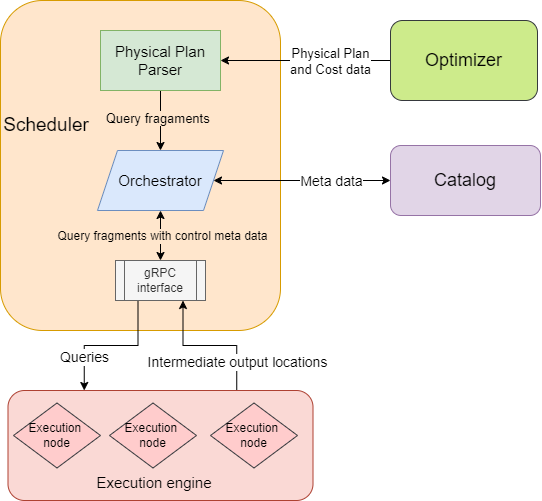

The diagram above was exported from draw.io. Its source (the exported page's mxGraphModel, read from the mxfile embedded in the PNG):
<mxGraphModel dx="1221" dy="716" grid="1" gridSize="10" guides="1" tooltips="1" connect="1" arrows="1" fold="1" page="1" pageScale="1" pageWidth="827" pageHeight="1169" math="0" shadow="0">
  <root>
    <mxCell id="0" />
    <mxCell id="1" parent="0" />
    <mxCell id="a7w30DRhuaERV1o-20Wq-2" value="" style="rounded=1;whiteSpace=wrap;html=1;fillColor=#FFE6CC;strokeColor=#d79b00;" vertex="1" parent="1">
      <mxGeometry x="260" y="260" width="280" height="330" as="geometry" />
    </mxCell>
    <mxCell id="a7w30DRhuaERV1o-20Wq-26" style="edgeStyle=orthogonalEdgeStyle;rounded=0;orthogonalLoop=1;jettySize=auto;html=1;exitX=0.25;exitY=1;exitDx=0;exitDy=0;entryX=0.25;entryY=0;entryDx=0;entryDy=0;" edge="1" parent="1" source="a7w30DRhuaERV1o-20Wq-3" target="a7w30DRhuaERV1o-20Wq-11">
      <mxGeometry relative="1" as="geometry" />
    </mxCell>
    <mxCell id="a7w30DRhuaERV1o-20Wq-28" value="Queries" style="edgeLabel;html=1;align=center;verticalAlign=middle;resizable=0;points=[];fontSize=14;" vertex="1" connectable="0" parent="a7w30DRhuaERV1o-20Wq-26">
      <mxGeometry x="0.5353" y="-2" relative="1" as="geometry">
        <mxPoint x="2" as="offset" />
      </mxGeometry>
    </mxCell>
    <mxCell id="a7w30DRhuaERV1o-20Wq-3" value="gRPC interface" style="shape=process;whiteSpace=wrap;html=1;backgroundOutline=1;fillColor=#f5f5f5;fontColor=#333333;strokeColor=#666666;" vertex="1" parent="1">
      <mxGeometry x="375" y="520" width="90" height="40" as="geometry" />
    </mxCell>
    <mxCell id="a7w30DRhuaERV1o-20Wq-19" style="edgeStyle=orthogonalEdgeStyle;rounded=0;orthogonalLoop=1;jettySize=auto;html=1;startArrow=classic;startFill=1;" edge="1" parent="1" source="a7w30DRhuaERV1o-20Wq-6" target="a7w30DRhuaERV1o-20Wq-3">
      <mxGeometry relative="1" as="geometry" />
    </mxCell>
    <mxCell id="a7w30DRhuaERV1o-20Wq-24" value="Query fragments with control meta data" style="edgeLabel;html=1;align=center;verticalAlign=middle;resizable=0;points=[];fontSize=12;labelBackgroundColor=#FFE6CC;fontColor=default;" vertex="1" connectable="0" parent="a7w30DRhuaERV1o-20Wq-19">
      <mxGeometry x="-0.0186" y="2" relative="1" as="geometry">
        <mxPoint x="-1" as="offset" />
      </mxGeometry>
    </mxCell>
    <mxCell id="a7w30DRhuaERV1o-20Wq-6" value="&lt;font style=&quot;font-size: 15px;&quot;&gt;Orchestrator&lt;/font&gt;" style="shape=parallelogram;perimeter=parallelogramPerimeter;whiteSpace=wrap;html=1;fixedSize=1;fillColor=#dae8fc;strokeColor=#6c8ebf;" vertex="1" parent="1">
      <mxGeometry x="357" y="410" width="126" height="60" as="geometry" />
    </mxCell>
    <mxCell id="a7w30DRhuaERV1o-20Wq-18" style="edgeStyle=orthogonalEdgeStyle;rounded=0;orthogonalLoop=1;jettySize=auto;html=1;" edge="1" parent="1" source="a7w30DRhuaERV1o-20Wq-9" target="a7w30DRhuaERV1o-20Wq-6">
      <mxGeometry relative="1" as="geometry" />
    </mxCell>
    <mxCell id="a7w30DRhuaERV1o-20Wq-23" value="Query fragaments&amp;nbsp;" style="edgeLabel;html=1;align=center;verticalAlign=middle;resizable=0;points=[];fontSize=13;labelBackgroundColor=#FFE6CC;" vertex="1" connectable="0" parent="a7w30DRhuaERV1o-20Wq-18">
      <mxGeometry x="-0.0988" y="-2" relative="1" as="geometry">
        <mxPoint as="offset" />
      </mxGeometry>
    </mxCell>
    <mxCell id="a7w30DRhuaERV1o-20Wq-9" value="&lt;font style=&quot;font-size: 15px;&quot;&gt;Physical Plan Parser&lt;/font&gt;" style="rounded=0;whiteSpace=wrap;html=1;fillColor=#d5e8d4;strokeColor=#82b366;" vertex="1" parent="1">
      <mxGeometry x="360" y="290" width="120" height="60" as="geometry" />
    </mxCell>
    <mxCell id="a7w30DRhuaERV1o-20Wq-17" style="edgeStyle=orthogonalEdgeStyle;rounded=0;orthogonalLoop=1;jettySize=auto;html=1;" edge="1" parent="1" source="a7w30DRhuaERV1o-20Wq-10" target="a7w30DRhuaERV1o-20Wq-9">
      <mxGeometry relative="1" as="geometry" />
    </mxCell>
    <mxCell id="a7w30DRhuaERV1o-20Wq-22" value="Physical Plan &lt;br&gt;and Cost data" style="edgeLabel;html=1;align=center;verticalAlign=middle;resizable=0;points=[];fontSize=13;" vertex="1" connectable="0" parent="a7w30DRhuaERV1o-20Wq-17">
      <mxGeometry x="-0.1673" relative="1" as="geometry">
        <mxPoint x="11" as="offset" />
      </mxGeometry>
    </mxCell>
    <mxCell id="a7w30DRhuaERV1o-20Wq-10" value="Optimizer" style="rounded=1;whiteSpace=wrap;html=1;fontSize=18;fillColor=#cdeb8b;strokeColor=#36393d;" vertex="1" parent="1">
      <mxGeometry x="650" y="280" width="147" height="80" as="geometry" />
    </mxCell>
    <mxCell id="a7w30DRhuaERV1o-20Wq-27" style="edgeStyle=orthogonalEdgeStyle;rounded=0;orthogonalLoop=1;jettySize=auto;html=1;exitX=0.75;exitY=0;exitDx=0;exitDy=0;entryX=0.75;entryY=1;entryDx=0;entryDy=0;" edge="1" parent="1" source="a7w30DRhuaERV1o-20Wq-11" target="a7w30DRhuaERV1o-20Wq-3">
      <mxGeometry relative="1" as="geometry" />
    </mxCell>
    <mxCell id="a7w30DRhuaERV1o-20Wq-29" value="Intermediate output locations" style="edgeLabel;html=1;align=center;verticalAlign=middle;resizable=0;points=[];fontSize=14;" vertex="1" connectable="0" parent="a7w30DRhuaERV1o-20Wq-27">
      <mxGeometry x="-0.5921" relative="1" as="geometry">
        <mxPoint as="offset" />
      </mxGeometry>
    </mxCell>
    <mxCell id="a7w30DRhuaERV1o-20Wq-11" value="" style="rounded=1;whiteSpace=wrap;html=1;fillColor=#fad9d5;strokeColor=#ae4132;" vertex="1" parent="1">
      <mxGeometry x="267.5" y="650" width="305" height="110" as="geometry" />
    </mxCell>
    <mxCell id="a7w30DRhuaERV1o-20Wq-13" value="Execution&amp;nbsp; node" style="rhombus;whiteSpace=wrap;html=1;fillColor=#ffcccc;strokeColor=#36393d;" vertex="1" parent="1">
      <mxGeometry x="273" y="662.5" width="87" height="65" as="geometry" />
    </mxCell>
    <mxCell id="a7w30DRhuaERV1o-20Wq-14" value="Execution&amp;nbsp; node" style="rhombus;whiteSpace=wrap;html=1;fillColor=#ffcccc;strokeColor=#36393d;" vertex="1" parent="1">
      <mxGeometry x="369" y="662.5" width="87" height="65" as="geometry" />
    </mxCell>
    <mxCell id="a7w30DRhuaERV1o-20Wq-15" value="Execution&amp;nbsp; node" style="rhombus;whiteSpace=wrap;html=1;fillColor=#ffcccc;strokeColor=#36393d;" vertex="1" parent="1">
      <mxGeometry x="470" y="662.5" width="87" height="65" as="geometry" />
    </mxCell>
    <mxCell id="a7w30DRhuaERV1o-20Wq-21" style="edgeStyle=orthogonalEdgeStyle;rounded=0;orthogonalLoop=1;jettySize=auto;html=1;startArrow=classic;startFill=1;" edge="1" parent="1" source="a7w30DRhuaERV1o-20Wq-20" target="a7w30DRhuaERV1o-20Wq-6">
      <mxGeometry relative="1" as="geometry" />
    </mxCell>
    <mxCell id="a7w30DRhuaERV1o-20Wq-30" value="Meta data" style="edgeLabel;html=1;align=center;verticalAlign=middle;resizable=0;points=[];fontSize=14;" vertex="1" connectable="0" parent="a7w30DRhuaERV1o-20Wq-21">
      <mxGeometry x="-0.4904" relative="1" as="geometry">
        <mxPoint x="-15" as="offset" />
      </mxGeometry>
    </mxCell>
    <mxCell id="a7w30DRhuaERV1o-20Wq-20" value="Catalog" style="rounded=1;whiteSpace=wrap;html=1;fontSize=18;fillColor=#e1d5e7;strokeColor=#9673a6;" vertex="1" parent="1">
      <mxGeometry x="650" y="405" width="150" height="70" as="geometry" />
    </mxCell>
    <mxCell id="a7w30DRhuaERV1o-20Wq-31" value="&lt;font style=&quot;font-size: 19px;&quot;&gt;Scheduler&lt;/font&gt;" style="text;html=1;strokeColor=none;fillColor=none;align=center;verticalAlign=middle;whiteSpace=wrap;rounded=0;fontSize=19;" vertex="1" parent="1">
      <mxGeometry x="275.5" y="370" width="60" height="30" as="geometry" />
    </mxCell>
    <mxCell id="a7w30DRhuaERV1o-20Wq-32" value="&lt;font style=&quot;font-size: 15px;&quot;&gt;Execution engine&lt;/font&gt;" style="text;html=1;strokeColor=none;fillColor=none;align=center;verticalAlign=middle;whiteSpace=wrap;rounded=0;" vertex="1" parent="1">
      <mxGeometry x="344" y="727.5" width="140" height="30" as="geometry" />
    </mxCell>
  </root>
</mxGraphModel>